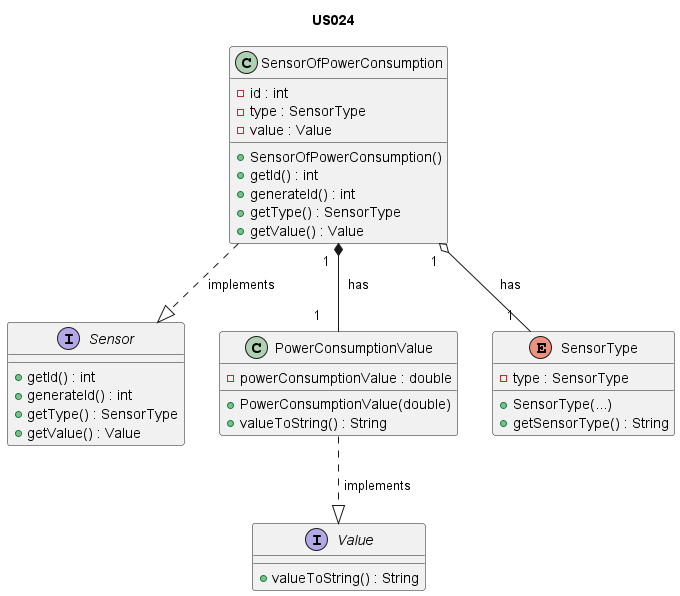

The diagram above was rendered by PlantUML. Its source (embedded in the PNG):
@startuml

title US024

/'
As Product Owner, I want the system to have a type of sensor that gives the
power consumption in a given instant (W).
'/

interface Sensor {
    + getId() : int
    + generateId() : int
    + getType() : SensorType
    + getValue() : Value
}

class SensorOfPowerConsumption {
    - id : int
    - type : SensorType
    - value : Value
    + SensorOfPowerConsumption()
    + getId() : int
    + generateId() : int
    + getType() : SensorType
    + getValue() : Value
}

interface Value {
    + valueToString() : String
}

class PowerConsumptionValue {
    - powerConsumptionValue : double
    + PowerConsumptionValue(double)
    + valueToString() : String
}

enum SensorType {
    - type : SensorType
    + SensorType(...)
    + getSensorType() : String
}

SensorOfPowerConsumption ..|> Sensor : " implements       "
PowerConsumptionValue ..|> Value : " implements"
SensorOfPowerConsumption "1  " *-- "1    " PowerConsumptionValue :  "  has"
SensorOfPowerConsumption "1  " o-- "1  " SensorType :  "  has"


@enduml